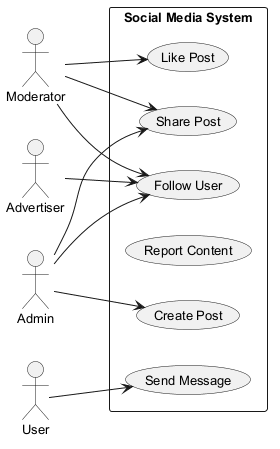

The diagram above was rendered by PlantUML. Its source (embedded in the PNG):
@startuml
skinparam backgroundColor #FFFFFF
skinparam classBackgroundColor #E8F4FA
skinparam classBorderColor #2C7DA0
skinparam defaultFontSize 13
left to right direction
actor "Moderator" as Moderator
actor "Admin" as Admin
actor "Advertiser" as Advertiser
actor "User" as User
rectangle "Social Media System" {
  usecase "Send Message" as UC_SendMessage
  usecase "Follow User" as UC_FollowUser
  usecase "Create Post" as UC_CreatePost
  usecase "Report Content" as UC_ReportContent
  usecase "Share Post" as UC_SharePost
  usecase "Like Post" as UC_LikePost
}
Moderator --> UC_LikePost
Moderator --> UC_FollowUser
Moderator --> UC_SharePost
Admin --> UC_FollowUser
Admin --> UC_CreatePost
Admin --> UC_SharePost
Advertiser --> UC_FollowUser
User --> UC_SendMessage
@enduml